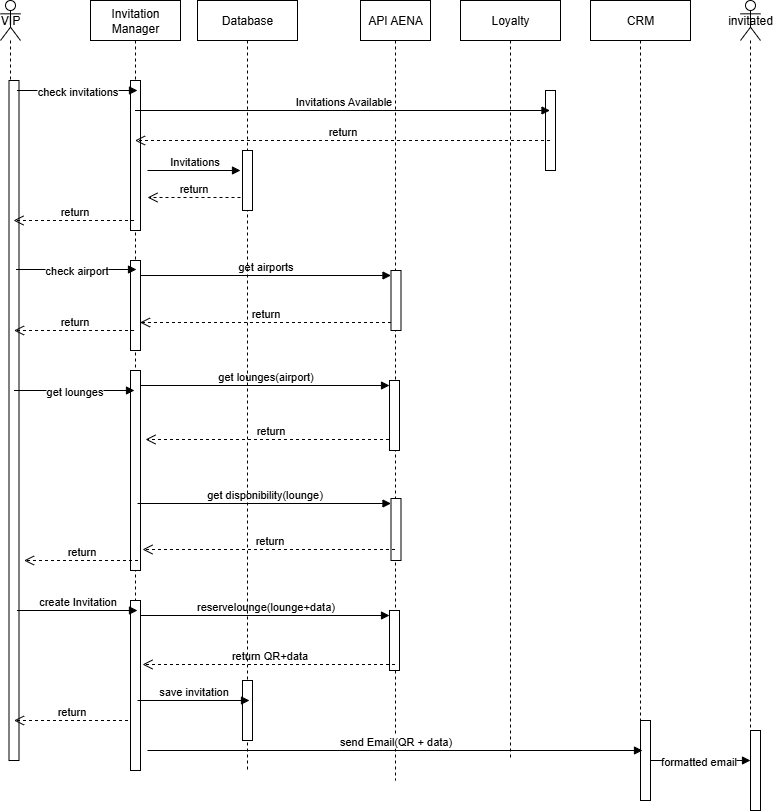

The diagram above was exported from draw.io. Its source (the exported page's mxGraphModel, read from the mxfile embedded in the PNG):
<mxGraphModel dx="1042" dy="626" grid="1" gridSize="10" guides="1" tooltips="1" connect="1" arrows="1" fold="1" page="1" pageScale="1" pageWidth="850" pageHeight="1100" math="0" shadow="0">
  <root>
    <mxCell id="0" />
    <mxCell id="1" parent="0" />
    <mxCell id="txmhC7ABkBW3NsBK9lYG-10" value="Invitation Manager" style="shape=umlLifeline;perimeter=lifelinePerimeter;whiteSpace=wrap;html=1;container=1;dropTarget=0;collapsible=0;recursiveResize=0;outlineConnect=0;portConstraint=eastwest;newEdgeStyle={&quot;curved&quot;:0,&quot;rounded&quot;:0};" parent="1" vertex="1">
      <mxGeometry x="120" y="50" width="90" height="770" as="geometry" />
    </mxCell>
    <mxCell id="txmhC7ABkBW3NsBK9lYG-25" value="get lounges(airport)" style="html=1;verticalAlign=bottom;endArrow=block;curved=0;rounded=0;entryX=0;entryY=0;entryDx=0;entryDy=5;exitX=0;exitY=0;exitDx=0;exitDy=5;exitPerimeter=0;" parent="txmhC7ABkBW3NsBK9lYG-10" target="txmhC7ABkBW3NsBK9lYG-22" edge="1">
      <mxGeometry relative="1" as="geometry">
        <mxPoint x="50" y="385" as="sourcePoint" />
      </mxGeometry>
    </mxCell>
    <mxCell id="txmhC7ABkBW3NsBK9lYG-26" value="return" style="html=1;verticalAlign=bottom;endArrow=open;dashed=1;endSize=8;curved=0;rounded=0;" parent="txmhC7ABkBW3NsBK9lYG-10" source="txmhC7ABkBW3NsBK9lYG-11" edge="1">
      <mxGeometry relative="1" as="geometry">
        <mxPoint x="55" y="439" as="targetPoint" />
        <mxPoint x="210" y="439" as="sourcePoint" />
      </mxGeometry>
    </mxCell>
    <mxCell id="txmhC7ABkBW3NsBK9lYG-57" value="" style="html=1;points=[[0,0,0,0,5],[0,1,0,0,-5],[1,0,0,0,5],[1,1,0,0,-5]];perimeter=orthogonalPerimeter;outlineConnect=0;targetShapes=umlLifeline;portConstraint=eastwest;newEdgeStyle={&quot;curved&quot;:0,&quot;rounded&quot;:0};" parent="txmhC7ABkBW3NsBK9lYG-10" vertex="1">
      <mxGeometry x="40" y="260" width="10" height="90" as="geometry" />
    </mxCell>
    <mxCell id="txmhC7ABkBW3NsBK9lYG-58" value="" style="html=1;points=[[0,0,0,0,5],[0,1,0,0,-5],[1,0,0,0,5],[1,1,0,0,-5]];perimeter=orthogonalPerimeter;outlineConnect=0;targetShapes=umlLifeline;portConstraint=eastwest;newEdgeStyle={&quot;curved&quot;:0,&quot;rounded&quot;:0};" parent="txmhC7ABkBW3NsBK9lYG-10" vertex="1">
      <mxGeometry x="40" y="370" width="10" height="200" as="geometry" />
    </mxCell>
    <mxCell id="txmhC7ABkBW3NsBK9lYG-65" value="" style="html=1;points=[[0,0,0,0,5],[0,1,0,0,-5],[1,0,0,0,5],[1,1,0,0,-5]];perimeter=orthogonalPerimeter;outlineConnect=0;targetShapes=umlLifeline;portConstraint=eastwest;newEdgeStyle={&quot;curved&quot;:0,&quot;rounded&quot;:0};" parent="txmhC7ABkBW3NsBK9lYG-10" vertex="1">
      <mxGeometry x="40" y="600" width="10" height="170" as="geometry" />
    </mxCell>
    <mxCell id="txmhC7ABkBW3NsBK9lYG-31" value="" style="html=1;points=[[0,0,0,0,5],[0,1,0,0,-5],[1,0,0,0,5],[1,1,0,0,-5]];perimeter=orthogonalPerimeter;outlineConnect=0;targetShapes=umlLifeline;portConstraint=eastwest;newEdgeStyle={&quot;curved&quot;:0,&quot;rounded&quot;:0};" parent="txmhC7ABkBW3NsBK9lYG-10" vertex="1">
      <mxGeometry x="40" y="80" width="10" height="150" as="geometry" />
    </mxCell>
    <mxCell id="txmhC7ABkBW3NsBK9lYG-11" value="API AENA" style="shape=umlLifeline;perimeter=lifelinePerimeter;whiteSpace=wrap;html=1;container=1;dropTarget=0;collapsible=0;recursiveResize=0;outlineConnect=0;portConstraint=eastwest;newEdgeStyle={&quot;curved&quot;:0,&quot;rounded&quot;:0};" parent="1" vertex="1">
      <mxGeometry x="390" y="50" width="70" height="780" as="geometry" />
    </mxCell>
    <mxCell id="txmhC7ABkBW3NsBK9lYG-17" value="" style="html=1;points=[[0,0,0,0,5],[0,1,0,0,-5],[1,0,0,0,5],[1,1,0,0,-5]];perimeter=orthogonalPerimeter;outlineConnect=0;targetShapes=umlLifeline;portConstraint=eastwest;newEdgeStyle={&quot;curved&quot;:0,&quot;rounded&quot;:0};" parent="txmhC7ABkBW3NsBK9lYG-11" vertex="1">
      <mxGeometry x="30.5" y="270" width="10" height="60" as="geometry" />
    </mxCell>
    <mxCell id="txmhC7ABkBW3NsBK9lYG-22" value="" style="html=1;points=[[0,0,0,0,5],[0,1,0,0,-5],[1,0,0,0,5],[1,1,0,0,-5]];perimeter=orthogonalPerimeter;outlineConnect=0;targetShapes=umlLifeline;portConstraint=eastwest;newEdgeStyle={&quot;curved&quot;:0,&quot;rounded&quot;:0};" parent="txmhC7ABkBW3NsBK9lYG-11" vertex="1">
      <mxGeometry x="29" y="380" width="10" height="70" as="geometry" />
    </mxCell>
    <mxCell id="txmhC7ABkBW3NsBK9lYG-28" value="" style="html=1;points=[[0,0,0,0,5],[0,1,0,0,-5],[1,0,0,0,5],[1,1,0,0,-5]];perimeter=orthogonalPerimeter;outlineConnect=0;targetShapes=umlLifeline;portConstraint=eastwest;newEdgeStyle={&quot;curved&quot;:0,&quot;rounded&quot;:0};" parent="txmhC7ABkBW3NsBK9lYG-11" vertex="1">
      <mxGeometry x="30.5" y="498" width="10" height="62" as="geometry" />
    </mxCell>
    <mxCell id="txmhC7ABkBW3NsBK9lYG-32" value="" style="html=1;points=[[0,0,0,0,5],[0,1,0,0,-5],[1,0,0,0,5],[1,1,0,0,-5]];perimeter=orthogonalPerimeter;outlineConnect=0;targetShapes=umlLifeline;portConstraint=eastwest;newEdgeStyle={&quot;curved&quot;:0,&quot;rounded&quot;:0};" parent="txmhC7ABkBW3NsBK9lYG-11" vertex="1">
      <mxGeometry x="29" y="610" width="10" height="60" as="geometry" />
    </mxCell>
    <mxCell id="txmhC7ABkBW3NsBK9lYG-49" value="" style="html=1;points=[[0,0,0,0,5],[0,1,0,0,-5],[1,0,0,0,5],[1,1,0,0,-5]];perimeter=orthogonalPerimeter;outlineConnect=0;targetShapes=umlLifeline;portConstraint=eastwest;newEdgeStyle={&quot;curved&quot;:0,&quot;rounded&quot;:0};" parent="txmhC7ABkBW3NsBK9lYG-11" vertex="1">
      <mxGeometry x="185" y="90" width="10" height="80" as="geometry" />
    </mxCell>
    <mxCell id="txmhC7ABkBW3NsBK9lYG-51" value="Invitations Available" style="html=1;verticalAlign=bottom;endArrow=block;curved=0;rounded=0;" parent="txmhC7ABkBW3NsBK9lYG-11" source="txmhC7ABkBW3NsBK9lYG-10" edge="1">
      <mxGeometry relative="1" as="geometry">
        <mxPoint x="-180" y="110" as="sourcePoint" />
        <mxPoint x="189.5" y="110" as="targetPoint" />
      </mxGeometry>
    </mxCell>
    <mxCell id="txmhC7ABkBW3NsBK9lYG-53" value="return" style="html=1;verticalAlign=bottom;endArrow=open;dashed=1;endSize=8;curved=0;rounded=0;" parent="txmhC7ABkBW3NsBK9lYG-11" target="txmhC7ABkBW3NsBK9lYG-10" edge="1">
      <mxGeometry relative="1" as="geometry">
        <mxPoint x="-177.5" y="140" as="targetPoint" />
        <mxPoint x="189.5" y="140" as="sourcePoint" />
      </mxGeometry>
    </mxCell>
    <mxCell id="txmhC7ABkBW3NsBK9lYG-18" value="get airports" style="html=1;verticalAlign=bottom;endArrow=block;curved=0;rounded=0;entryX=0;entryY=0;entryDx=0;entryDy=5;exitX=0;exitY=0;exitDx=0;exitDy=5;exitPerimeter=0;" parent="1" target="txmhC7ABkBW3NsBK9lYG-17" edge="1">
      <mxGeometry relative="1" as="geometry">
        <mxPoint x="170" y="325" as="sourcePoint" />
      </mxGeometry>
    </mxCell>
    <mxCell id="txmhC7ABkBW3NsBK9lYG-19" value="return" style="html=1;verticalAlign=bottom;endArrow=open;dashed=1;endSize=8;curved=0;rounded=0;" parent="1" source="txmhC7ABkBW3NsBK9lYG-17" edge="1">
      <mxGeometry relative="1" as="geometry">
        <mxPoint x="169.5" y="372" as="targetPoint" />
        <mxPoint x="330" y="372" as="sourcePoint" />
      </mxGeometry>
    </mxCell>
    <mxCell id="txmhC7ABkBW3NsBK9lYG-29" value="get disponibility(lounge)" style="html=1;verticalAlign=bottom;endArrow=block;curved=0;rounded=0;entryX=0;entryY=0;entryDx=0;entryDy=5;exitX=0;exitY=0;exitDx=0;exitDy=5;exitPerimeter=0;" parent="1" target="txmhC7ABkBW3NsBK9lYG-28" edge="1">
      <mxGeometry relative="1" as="geometry">
        <mxPoint x="167" y="553" as="sourcePoint" />
      </mxGeometry>
    </mxCell>
    <mxCell id="txmhC7ABkBW3NsBK9lYG-30" value="return" style="html=1;verticalAlign=bottom;endArrow=open;dashed=1;endSize=8;curved=0;rounded=0;" parent="1" source="txmhC7ABkBW3NsBK9lYG-11" edge="1">
      <mxGeometry relative="1" as="geometry">
        <mxPoint x="172" y="599" as="targetPoint" />
        <mxPoint x="327" y="599" as="sourcePoint" />
      </mxGeometry>
    </mxCell>
    <mxCell id="txmhC7ABkBW3NsBK9lYG-33" value="reservelounge(lounge+data)" style="html=1;verticalAlign=bottom;endArrow=block;curved=0;rounded=0;entryX=0;entryY=0;entryDx=0;entryDy=5;" parent="1" target="txmhC7ABkBW3NsBK9lYG-32" edge="1">
      <mxGeometry relative="1" as="geometry">
        <mxPoint x="169.5" y="665" as="sourcePoint" />
      </mxGeometry>
    </mxCell>
    <mxCell id="txmhC7ABkBW3NsBK9lYG-34" value="return QR+data" style="html=1;verticalAlign=bottom;endArrow=open;dashed=1;endSize=8;curved=0;rounded=0;" parent="1" source="txmhC7ABkBW3NsBK9lYG-11" edge="1">
      <mxGeometry relative="1" as="geometry">
        <mxPoint x="172" y="714" as="targetPoint" />
        <mxPoint x="403" y="714" as="sourcePoint" />
      </mxGeometry>
    </mxCell>
    <mxCell id="txmhC7ABkBW3NsBK9lYG-36" value="CRM" style="shape=umlLifeline;perimeter=lifelinePerimeter;whiteSpace=wrap;html=1;container=1;dropTarget=0;collapsible=0;recursiveResize=0;outlineConnect=0;portConstraint=eastwest;newEdgeStyle={&quot;curved&quot;:0,&quot;rounded&quot;:0};" parent="1" vertex="1">
      <mxGeometry x="620" y="50" width="100" height="770" as="geometry" />
    </mxCell>
    <mxCell id="txmhC7ABkBW3NsBK9lYG-38" value="" style="html=1;points=[[0,0,0,0,5],[0,1,0,0,-5],[1,0,0,0,5],[1,1,0,0,-5]];perimeter=orthogonalPerimeter;outlineConnect=0;targetShapes=umlLifeline;portConstraint=eastwest;newEdgeStyle={&quot;curved&quot;:0,&quot;rounded&quot;:0};" parent="txmhC7ABkBW3NsBK9lYG-36" vertex="1">
      <mxGeometry x="50" y="720" width="10" height="80" as="geometry" />
    </mxCell>
    <mxCell id="txmhC7ABkBW3NsBK9lYG-39" value="send Email(QR + data)" style="html=1;verticalAlign=bottom;endArrow=block;curved=0;rounded=0;entryX=0;entryY=0;entryDx=0;entryDy=5;exitX=1;exitY=0;exitDx=0;exitDy=5;exitPerimeter=0;" parent="1" edge="1">
      <mxGeometry relative="1" as="geometry">
        <mxPoint x="177" y="800" as="sourcePoint" />
        <mxPoint x="672" y="800" as="targetPoint" />
      </mxGeometry>
    </mxCell>
    <mxCell id="txmhC7ABkBW3NsBK9lYG-42" value="invitated" style="shape=umlLifeline;perimeter=lifelinePerimeter;whiteSpace=wrap;html=1;container=1;dropTarget=0;collapsible=0;recursiveResize=0;outlineConnect=0;portConstraint=eastwest;newEdgeStyle={&quot;curved&quot;:0,&quot;rounded&quot;:0};participant=umlActor;" parent="1" vertex="1">
      <mxGeometry x="770" y="50" width="20" height="790" as="geometry" />
    </mxCell>
    <mxCell id="txmhC7ABkBW3NsBK9lYG-44" value="" style="html=1;points=[[0,0,0,0,5],[0,1,0,0,-5],[1,0,0,0,5],[1,1,0,0,-5]];perimeter=orthogonalPerimeter;outlineConnect=0;targetShapes=umlLifeline;portConstraint=eastwest;newEdgeStyle={&quot;curved&quot;:0,&quot;rounded&quot;:0};" parent="txmhC7ABkBW3NsBK9lYG-42" vertex="1">
      <mxGeometry x="10" y="730" width="10" height="80" as="geometry" />
    </mxCell>
    <mxCell id="txmhC7ABkBW3NsBK9lYG-45" value="" style="html=1;verticalAlign=bottom;endArrow=block;curved=0;rounded=0;" parent="1" source="txmhC7ABkBW3NsBK9lYG-38" target="txmhC7ABkBW3NsBK9lYG-44" edge="1">
      <mxGeometry relative="1" as="geometry">
        <mxPoint x="645" y="794" as="sourcePoint" />
        <mxPoint x="714.5" y="794" as="targetPoint" />
      </mxGeometry>
    </mxCell>
    <mxCell id="txmhC7ABkBW3NsBK9lYG-46" value="formatted email" style="edgeLabel;html=1;align=center;verticalAlign=middle;resizable=0;points=[];" parent="txmhC7ABkBW3NsBK9lYG-45" vertex="1" connectable="0">
      <mxGeometry x="-0.0557" relative="1" as="geometry">
        <mxPoint as="offset" />
      </mxGeometry>
    </mxCell>
    <mxCell id="txmhC7ABkBW3NsBK9lYG-47" value="VIP" style="shape=umlLifeline;perimeter=lifelinePerimeter;whiteSpace=wrap;html=1;container=1;dropTarget=0;collapsible=0;recursiveResize=0;outlineConnect=0;portConstraint=eastwest;newEdgeStyle={&quot;curved&quot;:0,&quot;rounded&quot;:0};participant=umlActor;" parent="1" vertex="1">
      <mxGeometry x="30" y="50" width="20" height="760" as="geometry" />
    </mxCell>
    <mxCell id="txmhC7ABkBW3NsBK9lYG-68" value="" style="html=1;points=[[0,0,0,0,5],[0,1,0,0,-5],[1,0,0,0,5],[1,1,0,0,-5]];perimeter=orthogonalPerimeter;outlineConnect=0;targetShapes=umlLifeline;portConstraint=eastwest;newEdgeStyle={&quot;curved&quot;:0,&quot;rounded&quot;:0};" parent="txmhC7ABkBW3NsBK9lYG-47" vertex="1">
      <mxGeometry x="8.5" y="80" width="10" height="680" as="geometry" />
    </mxCell>
    <mxCell id="txmhC7ABkBW3NsBK9lYG-48" value="Loyalty" style="shape=umlLifeline;perimeter=lifelinePerimeter;whiteSpace=wrap;html=1;container=1;dropTarget=0;collapsible=0;recursiveResize=0;outlineConnect=0;portConstraint=eastwest;newEdgeStyle={&quot;curved&quot;:0,&quot;rounded&quot;:0};" parent="1" vertex="1">
      <mxGeometry x="490" y="50" width="100" height="760" as="geometry" />
    </mxCell>
    <mxCell id="txmhC7ABkBW3NsBK9lYG-50" value="" style="html=1;verticalAlign=bottom;endArrow=block;curved=0;rounded=0;entryX=0;entryY=0;entryDx=0;entryDy=5;" parent="1" edge="1">
      <mxGeometry relative="1" as="geometry">
        <mxPoint x="46.5" y="140" as="sourcePoint" />
        <mxPoint x="167" y="140" as="targetPoint" />
      </mxGeometry>
    </mxCell>
    <mxCell id="txmhC7ABkBW3NsBK9lYG-54" value="check invitations" style="edgeLabel;html=1;align=center;verticalAlign=middle;resizable=0;points=[];" parent="txmhC7ABkBW3NsBK9lYG-50" vertex="1" connectable="0">
      <mxGeometry x="-0.0041" relative="1" as="geometry">
        <mxPoint as="offset" />
      </mxGeometry>
    </mxCell>
    <mxCell id="txmhC7ABkBW3NsBK9lYG-55" value="" style="html=1;verticalAlign=bottom;endArrow=block;curved=0;rounded=0;entryX=0;entryY=0;entryDx=0;entryDy=5;" parent="1" edge="1">
      <mxGeometry relative="1" as="geometry">
        <mxPoint x="45.5" y="319" as="sourcePoint" />
        <mxPoint x="166" y="319" as="targetPoint" />
      </mxGeometry>
    </mxCell>
    <mxCell id="txmhC7ABkBW3NsBK9lYG-56" value="check airport" style="edgeLabel;html=1;align=center;verticalAlign=middle;resizable=0;points=[];" parent="txmhC7ABkBW3NsBK9lYG-55" vertex="1" connectable="0">
      <mxGeometry x="-0.0041" relative="1" as="geometry">
        <mxPoint as="offset" />
      </mxGeometry>
    </mxCell>
    <mxCell id="txmhC7ABkBW3NsBK9lYG-59" value="" style="html=1;verticalAlign=bottom;endArrow=block;curved=0;rounded=0;entryX=0;entryY=0;entryDx=0;entryDy=5;" parent="1" edge="1">
      <mxGeometry relative="1" as="geometry">
        <mxPoint x="43.5" y="440" as="sourcePoint" />
        <mxPoint x="164" y="440" as="targetPoint" />
      </mxGeometry>
    </mxCell>
    <mxCell id="txmhC7ABkBW3NsBK9lYG-60" value="get lounges" style="edgeLabel;html=1;align=center;verticalAlign=middle;resizable=0;points=[];" parent="txmhC7ABkBW3NsBK9lYG-59" vertex="1" connectable="0">
      <mxGeometry x="-0.0041" relative="1" as="geometry">
        <mxPoint as="offset" />
      </mxGeometry>
    </mxCell>
    <mxCell id="txmhC7ABkBW3NsBK9lYG-66" value="return" style="html=1;verticalAlign=bottom;endArrow=open;dashed=1;endSize=8;curved=0;rounded=0;" parent="1" edge="1">
      <mxGeometry relative="1" as="geometry">
        <mxPoint x="43" y="270" as="targetPoint" />
        <mxPoint x="163.5" y="270" as="sourcePoint" />
      </mxGeometry>
    </mxCell>
    <mxCell id="txmhC7ABkBW3NsBK9lYG-67" value="return" style="html=1;verticalAlign=bottom;endArrow=open;dashed=1;endSize=8;curved=0;rounded=0;" parent="1" edge="1">
      <mxGeometry relative="1" as="geometry">
        <mxPoint x="43.5" y="380" as="targetPoint" />
        <mxPoint x="163.5" y="380" as="sourcePoint" />
      </mxGeometry>
    </mxCell>
    <mxCell id="txmhC7ABkBW3NsBK9lYG-69" value="return" style="html=1;verticalAlign=bottom;endArrow=open;dashed=1;endSize=8;curved=0;rounded=0;" parent="1" edge="1">
      <mxGeometry relative="1" as="geometry">
        <mxPoint x="53.5" y="610" as="targetPoint" />
        <mxPoint x="167.5" y="610" as="sourcePoint" />
      </mxGeometry>
    </mxCell>
    <mxCell id="txmhC7ABkBW3NsBK9lYG-70" value="create Invitation" style="html=1;verticalAlign=bottom;endArrow=block;curved=0;rounded=0;entryX=0;entryY=0;entryDx=0;entryDy=5;" parent="1" edge="1">
      <mxGeometry relative="1" as="geometry">
        <mxPoint x="46.5" y="660" as="sourcePoint" />
        <mxPoint x="167" y="660" as="targetPoint" />
      </mxGeometry>
    </mxCell>
    <mxCell id="txmhC7ABkBW3NsBK9lYG-72" value="return" style="html=1;verticalAlign=bottom;endArrow=open;dashed=1;endSize=8;curved=0;rounded=0;" parent="1" edge="1">
      <mxGeometry relative="1" as="geometry">
        <mxPoint x="43.5" y="770" as="targetPoint" />
        <mxPoint x="157.5" y="770" as="sourcePoint" />
      </mxGeometry>
    </mxCell>
    <mxCell id="txmhC7ABkBW3NsBK9lYG-73" value="Database" style="shape=umlLifeline;perimeter=lifelinePerimeter;whiteSpace=wrap;html=1;container=1;dropTarget=0;collapsible=0;recursiveResize=0;outlineConnect=0;portConstraint=eastwest;newEdgeStyle={&quot;curved&quot;:0,&quot;rounded&quot;:0};" parent="1" vertex="1">
      <mxGeometry x="227" y="50" width="100" height="770" as="geometry" />
    </mxCell>
    <mxCell id="txmhC7ABkBW3NsBK9lYG-75" value="" style="html=1;points=[[0,0,0,0,5],[0,1,0,0,-5],[1,0,0,0,5],[1,1,0,0,-5]];perimeter=orthogonalPerimeter;outlineConnect=0;targetShapes=umlLifeline;portConstraint=eastwest;newEdgeStyle={&quot;curved&quot;:0,&quot;rounded&quot;:0};" parent="txmhC7ABkBW3NsBK9lYG-73" vertex="1">
      <mxGeometry x="45" y="150" width="10" height="60" as="geometry" />
    </mxCell>
    <mxCell id="txmhC7ABkBW3NsBK9lYG-74" value="Invitations" style="html=1;verticalAlign=bottom;endArrow=block;curved=0;rounded=0;" parent="txmhC7ABkBW3NsBK9lYG-73" edge="1">
      <mxGeometry relative="1" as="geometry">
        <mxPoint x="-50" y="170" as="sourcePoint" />
        <mxPoint x="43" y="170" as="targetPoint" />
      </mxGeometry>
    </mxCell>
    <mxCell id="txmhC7ABkBW3NsBK9lYG-77" value="" style="html=1;points=[[0,0,0,0,5],[0,1,0,0,-5],[1,0,0,0,5],[1,1,0,0,-5]];perimeter=orthogonalPerimeter;outlineConnect=0;targetShapes=umlLifeline;portConstraint=eastwest;newEdgeStyle={&quot;curved&quot;:0,&quot;rounded&quot;:0};" parent="txmhC7ABkBW3NsBK9lYG-73" vertex="1">
      <mxGeometry x="45" y="680" width="10" height="60" as="geometry" />
    </mxCell>
    <mxCell id="txmhC7ABkBW3NsBK9lYG-76" value="return" style="html=1;verticalAlign=bottom;endArrow=open;dashed=1;endSize=8;curved=0;rounded=0;" parent="1" edge="1">
      <mxGeometry relative="1" as="geometry">
        <mxPoint x="177" y="247" as="targetPoint" />
        <mxPoint x="270" y="247" as="sourcePoint" />
      </mxGeometry>
    </mxCell>
    <mxCell id="txmhC7ABkBW3NsBK9lYG-78" value="save invitation" style="html=1;verticalAlign=bottom;endArrow=block;curved=0;rounded=0;" parent="1" edge="1">
      <mxGeometry relative="1" as="geometry">
        <mxPoint x="167" y="750" as="sourcePoint" />
        <mxPoint x="279" y="750" as="targetPoint" />
      </mxGeometry>
    </mxCell>
  </root>
</mxGraphModel>